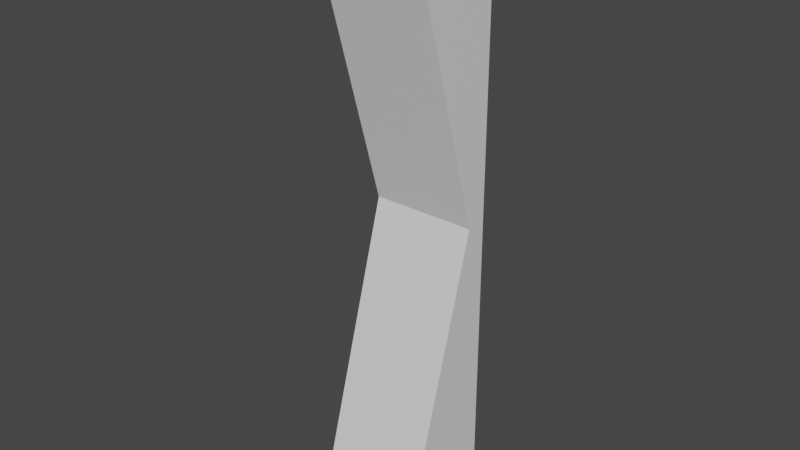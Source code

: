 # Source: nextwall.blend  (saved by Blender 2.91.10; exported with 4.5.12 LTS)
import bpy
from mathutils import Matrix  # noqa: F401  (used for matrix-valued properties, if any)

bpy.ops.wm.read_factory_settings(use_empty=True)
scene = bpy.context.scene
scene.name = 'Scene'

# ---- collections
col_collection = bpy.data.collections.new('Collection'); scene.collection.children.link(col_collection)

# ---- materials (node trees are filled in below, after node groups)
mat_material = bpy.data.materials.new('Material')
mat_material.alpha_threshold = 0.0
mat_material.use_transparent_shadow = False
mat_material.line_color = (0.0, 0.0, 0.0, 1.0)

# ---- material node trees
mat_material.use_nodes = True; mat_material.node_tree.nodes.clear()
_N = mat_material.node_tree.nodes; _L = mat_material.node_tree.links
n0 = _N.new('ShaderNodeOutputMaterial'); n0.name = 'Material Output'; n0.location = (300, 300)
n1 = _N.new('ShaderNodeBsdfPrincipled'); n1.name = 'Principled BSDF'; n1.location = (10, 300)
n1.distribution = 'GGX'
n1.subsurface_method = 'BURLEY'
n1.inputs[2].default_value = 0.4
n1.inputs[3].default_value = 1.45
n1.inputs[27].default_value = (0.0, 0.0, 0.0, 1.0)
n1.inputs[28].default_value = 1.0
_L.new(n1.outputs[0], n0.inputs[0])
n0.is_active_output = True

# ---- world
world_world = bpy.data.worlds.new('World'); scene.world = world_world
world_world.use_nodes = True; world_world.node_tree.nodes.clear()
_N = world_world.node_tree.nodes; _L = world_world.node_tree.links
n0 = _N.new('ShaderNodeOutputWorld'); n0.name = 'World Output'; n0.location = (300, 300)
n1 = _N.new('ShaderNodeBackground'); n1.name = 'Background'; n1.location = (10, 300)
n1.inputs[0].default_value = (0.05088, 0.05088, 0.05088, 1.0)
_L.new(n1.outputs[0], n0.inputs[0])
n0.is_active_output = True
world_world.color = (0.05088, 0.05088, 0.05088)
world_world.use_sun_shadow = False
world_world.sun_shadow_jitter_overblur = 0.0

# ---- meshes
me_cube = bpy.data.meshes.new('Cube')
me_cube.from_pydata([(0.2209, 0.2209, -0.2209), (0.2209, -0.2209, -0.2209), (-0.2209, 0.2209, -0.2209), (0.2209, 0.1358, 1.016), (-0.2209, -0.2209, -0.2209), (0.2209, -0.2209, 2.253), (-0.2209, -0.2209, 2.253), (0.2209, 0.2209, 2.253), (-0.2209, 0.2209, 2.253), (0.2209, 0.2209, 1.016), (-0.2209, 0.2209, 1.016), (-0.2209, 0.1358, 1.016)], [], [(1, 3, 11, 4), (9, 7, 5, 3), (2, 10, 9, 0), (2, 0, 1, 4), (4, 11, 10, 2), (10, 8, 7, 9), (7, 8, 6, 5), (11, 6, 8, 10), (0, 9, 3, 1), (3, 5, 6, 11)])
_uv = me_cube.uv_layers.new(name='UVMap')
_uv.uv.foreach_set('vector', [0.375, 0.75, 0.5, 0.75, 0.5, 1.0, 0.375, 1.0, 0.5, 0.5, 0.625, 0.5, 0.625, 0.75, 0.5, 0.75, 0.375, 0.25, 0.5, 0.25, 0.5, 0.5, 0.375, 0.5, 0.125, 0.5, 0.375, 0.5, 0.375, 0.75, 0.125, 0.75, 0.375, 0.0, 0.5, 0.0, 0.5, 0.25, 0.375, 0.25, 0.5, 0.25, 0.625, 0.25, 0.625, 0.5, 0.5, 0.5, 0.625, 0.5, 0.875, 0.5, 0.875, 0.75, 0.625, 0.75, 0.5, 0.0, 0.625, 0.0, 0.625, 0.25, 0.5, 0.25, 0.375, 0.5, 0.5, 0.5, 0.5, 0.75, 0.375, 0.75, 0.5, 0.75, 0.625, 0.75, 0.625, 1.0, 0.5, 1.0])
me_cube.materials.append(mat_material)
me_cube.use_remesh_preserve_volume = False
me_cube.use_remesh_preserve_attributes = False
me_cube.use_mirror_vertex_groups = False
me_cube.update()

# ---- objects
ob_cube = bpy.data.objects.new('Cube', me_cube)

# ---- transforms, parenting, visibility, modifiers, constraints
ob_cube.location = (0.0, 0.0, 0.0)
ob_cube.lock_rotations_4d = False
ob_cube.empty_display_type = 'ARROWS'
ob_cube.lineart.crease_threshold = 0.0

# ---- collection membership
col_collection.objects.link(ob_cube)

# ---- scene / render settings (as saved in the file)
scene.frame_start = 1; scene.frame_end = 250; scene.frame_set(1)
scene.render.engine = 'BLENDER_EEVEE_NEXT'
scene.cycles.use_denoising = False
scene.cycles.samples = 128
scene.cycles.sampling_pattern = 'TABULATED_SOBOL'
scene.cycles.use_adaptive_sampling = False
scene.cycles.use_light_tree = False
scene.view_settings.view_transform = 'Filmic'
bpy.context.view_layer.update()

# ---- added for rendering (the .blend has no active camera and no usable light): camera, sun
cam_auto = bpy.data.cameras.new('AutoCamera')
cam_auto.lens = 50.0
cam_auto.sensor_width = 36.0
cam_auto.clip_end = 1000.0
ob_auto_camera = bpy.data.objects.new('AutoCamera', cam_auto)
scene.collection.objects.link(ob_auto_camera)
ob_auto_camera.location = (2.36075, -2.8329, 2.90469)
ob_auto_camera.rotation_euler = (1.09748, -7.21219e-08, 0.694738)
scene.camera = ob_auto_camera
light_auto_sun = bpy.data.lights.new('AutoSun', 'SUN')
light_auto_sun.energy = 3.0
light_auto_sun.angle = 0.0523599
ob_auto_sun = bpy.data.objects.new('AutoSun', light_auto_sun)
scene.collection.objects.link(ob_auto_sun)
ob_auto_sun.rotation_euler = (0.872665, 0.174533, 0.523599)
bpy.context.view_layer.update()

